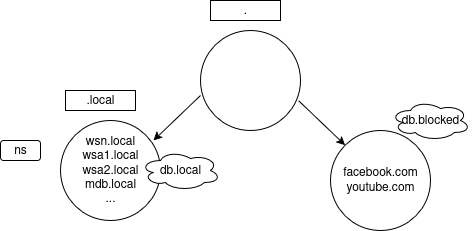

The diagram above was exported from draw.io. Its source (the exported page's mxGraphModel, read from the mxfile embedded in the PNG):
<mxGraphModel dx="696" dy="446" grid="1" gridSize="10" guides="1" tooltips="1" connect="1" arrows="1" fold="1" page="1" pageScale="1" pageWidth="1169" pageHeight="827" math="0" shadow="0">
  <root>
    <mxCell id="0" />
    <mxCell id="1" parent="0" />
    <mxCell id="KJs6Eqw5k3ZTZ4aInuOy-2" value="" style="ellipse;whiteSpace=wrap;html=1;aspect=fixed;" vertex="1" parent="1">
      <mxGeometry x="430" y="160" width="100" height="100" as="geometry" />
    </mxCell>
    <mxCell id="KJs6Eqw5k3ZTZ4aInuOy-3" value="wsn.local&lt;br&gt;wsa1.local&lt;br&gt;wsa2.local&lt;br&gt;mdb.local&lt;br&gt;..." style="ellipse;whiteSpace=wrap;html=1;aspect=fixed;" vertex="1" parent="1">
      <mxGeometry x="290" y="250" width="100" height="100" as="geometry" />
    </mxCell>
    <mxCell id="KJs6Eqw5k3ZTZ4aInuOy-4" value="facebook.com&lt;br&gt;youtube.com" style="ellipse;whiteSpace=wrap;html=1;aspect=fixed;" vertex="1" parent="1">
      <mxGeometry x="560" y="260" width="100" height="100" as="geometry" />
    </mxCell>
    <mxCell id="KJs6Eqw5k3ZTZ4aInuOy-5" value=".local" style="rounded=0;whiteSpace=wrap;html=1;" vertex="1" parent="1">
      <mxGeometry x="295" y="220" width="70" height="20" as="geometry" />
    </mxCell>
    <mxCell id="KJs6Eqw5k3ZTZ4aInuOy-6" value="." style="rounded=0;whiteSpace=wrap;html=1;" vertex="1" parent="1">
      <mxGeometry x="440" y="130" width="70" height="20" as="geometry" />
    </mxCell>
    <mxCell id="KJs6Eqw5k3ZTZ4aInuOy-8" value="ns" style="rounded=1;whiteSpace=wrap;html=1;" vertex="1" parent="1">
      <mxGeometry x="230" y="270" width="40" height="20" as="geometry" />
    </mxCell>
    <mxCell id="KJs6Eqw5k3ZTZ4aInuOy-11" value="" style="endArrow=classic;html=1;rounded=0;entryX=0;entryY=0;entryDx=0;entryDy=0;exitX=0.982;exitY=0.703;exitDx=0;exitDy=0;exitPerimeter=0;" edge="1" parent="1" source="KJs6Eqw5k3ZTZ4aInuOy-2" target="KJs6Eqw5k3ZTZ4aInuOy-4">
      <mxGeometry width="50" height="50" relative="1" as="geometry">
        <mxPoint x="500" y="300" as="sourcePoint" />
        <mxPoint x="550" y="250" as="targetPoint" />
      </mxGeometry>
    </mxCell>
    <mxCell id="KJs6Eqw5k3ZTZ4aInuOy-12" value="" style="endArrow=classic;html=1;rounded=0;entryX=0;entryY=0;entryDx=0;entryDy=0;exitX=0.982;exitY=0.703;exitDx=0;exitDy=0;exitPerimeter=0;" edge="1" parent="1">
      <mxGeometry width="50" height="50" relative="1" as="geometry">
        <mxPoint x="430" y="225" as="sourcePoint" />
        <mxPoint x="383" y="270" as="targetPoint" />
      </mxGeometry>
    </mxCell>
    <mxCell id="KJs6Eqw5k3ZTZ4aInuOy-13" value="db.blocked" style="ellipse;shape=cloud;whiteSpace=wrap;html=1;" vertex="1" parent="1">
      <mxGeometry x="620" y="230" width="80" height="40" as="geometry" />
    </mxCell>
    <mxCell id="KJs6Eqw5k3ZTZ4aInuOy-14" value="db.local" style="ellipse;shape=cloud;whiteSpace=wrap;html=1;" vertex="1" parent="1">
      <mxGeometry x="370" y="280" width="80" height="40" as="geometry" />
    </mxCell>
  </root>
</mxGraphModel>